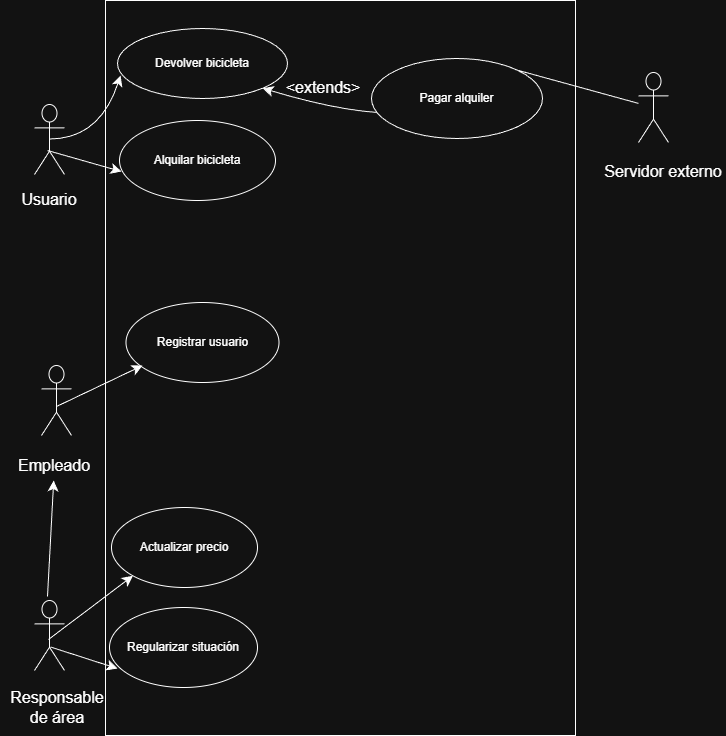

The diagram above was exported from draw.io. Its source (the exported page's mxGraphModel, read from the mxfile embedded in the PNG):
<mxGraphModel dx="1815" dy="525" grid="0" gridSize="10" guides="1" tooltips="1" connect="1" arrows="1" fold="0" page="1" pageScale="1" pageWidth="827" pageHeight="1169" math="0" shadow="0">
  <root>
    <mxCell id="0" />
    <mxCell id="1" parent="0" />
    <mxCell id="xcyE39w-XyFRdZJXHDBZ-2" parent="1" style="whiteSpace=wrap;html=1;direction=south;labelBackgroundColor=none;" value="" vertex="1">
      <mxGeometry height="735" width="470" x="96" y="6" as="geometry" />
    </mxCell>
    <mxCell id="xcyE39w-XyFRdZJXHDBZ-4" parent="1" style="ellipse;whiteSpace=wrap;html=1;labelBackgroundColor=none;" value="Devolver bicicleta" vertex="1">
      <mxGeometry height="70" width="170" x="108" y="34" as="geometry" />
    </mxCell>
    <mxCell id="xcyE39w-XyFRdZJXHDBZ-28" parent="1" style="shape=umlActor;labelBackgroundColor=none;" value="" vertex="1">
      <mxGeometry height="70" width="30" x="25" y="110" as="geometry" />
    </mxCell>
    <mxCell id="xcyE39w-XyFRdZJXHDBZ-33" edge="1" parent="1" style="edgeStyle=none;curved=1;rounded=0;orthogonalLoop=1;jettySize=auto;html=1;exitX=0;exitY=0.5;exitDx=0;exitDy=0;fontSize=12;startSize=8;endSize=8;labelBackgroundColor=none;fontColor=default;">
      <mxGeometry relative="1" as="geometry">
        <mxPoint y="205" as="sourcePoint" />
        <mxPoint y="205" as="targetPoint" />
      </mxGeometry>
    </mxCell>
    <mxCell id="xcyE39w-XyFRdZJXHDBZ-35" parent="1" style="text;html=1;whiteSpace=wrap;strokeColor=none;fillColor=none;align=center;verticalAlign=middle;rounded=0;fontSize=16;labelBackgroundColor=none;" value="&lt;font dir=&quot;auto&quot; style=&quot;vertical-align: inherit;&quot;&gt;&lt;font dir=&quot;auto&quot; style=&quot;vertical-align: inherit;&quot;&gt;&lt;font dir=&quot;auto&quot; style=&quot;vertical-align: inherit;&quot;&gt;&lt;font dir=&quot;auto&quot; style=&quot;vertical-align: inherit;&quot;&gt;&lt;font dir=&quot;auto&quot; style=&quot;vertical-align: inherit;&quot;&gt;&lt;font dir=&quot;auto&quot; style=&quot;vertical-align: inherit;&quot;&gt;Usuario&lt;/font&gt;&lt;/font&gt;&lt;/font&gt;&lt;/font&gt;&lt;/font&gt;&lt;/font&gt;" vertex="1">
      <mxGeometry height="30" width="60" x="10" y="190" as="geometry" />
    </mxCell>
    <mxCell id="xcyE39w-XyFRdZJXHDBZ-36" edge="1" parent="1" style="edgeStyle=none;orthogonalLoop=1;jettySize=auto;html=1;rounded=0;fontSize=12;startSize=8;endSize=8;curved=1;entryX=0.018;entryY=0.671;entryDx=0;entryDy=0;entryPerimeter=0;labelBackgroundColor=none;fontColor=default;" target="xcyE39w-XyFRdZJXHDBZ-4" value="">
      <mxGeometry relative="1" width="120" as="geometry">
        <Array as="points">
          <mxPoint x="90" y="144.5" />
        </Array>
        <mxPoint x="40" y="144.5" as="sourcePoint" />
        <mxPoint x="110" y="150" as="targetPoint" />
      </mxGeometry>
    </mxCell>
    <mxCell id="NCZYUq0dh68udxHHTopw-18" parent="1" style="shape=umlActor;labelBackgroundColor=none;" value="" vertex="1">
      <mxGeometry height="70" width="30" x="629" y="78" as="geometry" />
    </mxCell>
    <mxCell id="NCZYUq0dh68udxHHTopw-19" parent="1" style="text;strokeColor=none;fillColor=none;html=1;align=center;verticalAlign=middle;whiteSpace=wrap;rounded=0;fontSize=16;" value="Servidor externo" vertex="1">
      <mxGeometry height="30" width="124" x="592" y="162" as="geometry" />
    </mxCell>
    <mxCell id="NCZYUq0dh68udxHHTopw-23" parent="1" style="ellipse;whiteSpace=wrap;html=1;" value="Pagar alquiler" vertex="1">
      <mxGeometry height="80" width="171" x="362" y="64" as="geometry" />
    </mxCell>
    <mxCell id="NCZYUq0dh68udxHHTopw-44" edge="1" parent="1" source="NCZYUq0dh68udxHHTopw-23" style="endArrow=none;html=1;rounded=0;fontSize=12;startSize=8;endSize=8;curved=1;exitX=1;exitY=0;exitDx=0;exitDy=0;" target="NCZYUq0dh68udxHHTopw-18" value="">
      <mxGeometry height="50" relative="1" width="50" as="geometry">
        <mxPoint x="611" y="358" as="sourcePoint" />
        <mxPoint x="661" y="308" as="targetPoint" />
      </mxGeometry>
    </mxCell>
    <mxCell id="NCZYUq0dh68udxHHTopw-54" parent="1" style="ellipse;whiteSpace=wrap;html=1;" value="Regularizar situación" vertex="1">
      <mxGeometry height="80" width="148" x="100" y="613" as="geometry" />
    </mxCell>
    <mxCell id="NCZYUq0dh68udxHHTopw-55" parent="1" style="ellipse;whiteSpace=wrap;html=1;" value="Alquilar bicicleta" vertex="1">
      <mxGeometry height="80" width="156" x="110" y="126" as="geometry" />
    </mxCell>
    <mxCell id="NCZYUq0dh68udxHHTopw-57" parent="1" style="text;strokeColor=none;fillColor=none;html=1;align=center;verticalAlign=middle;whiteSpace=wrap;rounded=0;fontSize=16;" value="Responsable de área" vertex="1">
      <mxGeometry height="30" width="2" x="47" y="698" as="geometry" />
    </mxCell>
    <mxCell id="NCZYUq0dh68udxHHTopw-59" edge="1" parent="1" style="edgeStyle=none;orthogonalLoop=1;jettySize=auto;html=1;rounded=0;fontSize=12;startSize=8;endSize=8;curved=1;entryX=0.013;entryY=0.638;entryDx=0;entryDy=0;entryPerimeter=0;" target="NCZYUq0dh68udxHHTopw-55" value="">
      <mxGeometry relative="1" width="140" as="geometry">
        <Array as="points" />
        <mxPoint x="38" y="156" as="sourcePoint" />
        <mxPoint x="178" y="156" as="targetPoint" />
      </mxGeometry>
    </mxCell>
    <mxCell id="NCZYUq0dh68udxHHTopw-61" edge="1" parent="1" style="edgeStyle=none;orthogonalLoop=1;jettySize=auto;html=1;rounded=0;fontSize=12;startSize=8;endSize=8;curved=1;exitX=0.041;exitY=0.65;exitDx=0;exitDy=0;exitPerimeter=0;entryX=1;entryY=1;entryDx=0;entryDy=0;" target="xcyE39w-XyFRdZJXHDBZ-4" value="">
      <mxGeometry relative="1" width="140" as="geometry">
        <Array as="points">
          <mxPoint x="324" y="115" />
        </Array>
        <mxPoint x="368.051" y="118" as="sourcePoint" />
        <mxPoint x="253.00199999999998" y="244" as="targetPoint" />
      </mxGeometry>
    </mxCell>
    <mxCell id="NCZYUq0dh68udxHHTopw-62" parent="1" style="text;strokeColor=none;fillColor=none;html=1;align=center;verticalAlign=middle;whiteSpace=wrap;rounded=0;fontSize=16;" value="&amp;lt;extends&amp;gt;" vertex="1">
      <mxGeometry height="30" width="60" x="284" y="78" as="geometry" />
    </mxCell>
    <mxCell id="NCZYUq0dh68udxHHTopw-63" parent="1" style="ellipse;whiteSpace=wrap;html=1;" value="Registrar usuario" vertex="1">
      <mxGeometry height="80" width="153" x="116.5" y="308" as="geometry" />
    </mxCell>
    <mxCell id="NCZYUq0dh68udxHHTopw-67" parent="1" style="shape=umlActor;labelBackgroundColor=none;" value="" vertex="1">
      <mxGeometry height="70" width="30" x="25" y="606" as="geometry" />
    </mxCell>
    <mxCell id="NCZYUq0dh68udxHHTopw-69" parent="1" style="ellipse;whiteSpace=wrap;html=1;" value="Actualizar precio" vertex="1">
      <mxGeometry height="80" width="146" x="102" y="513" as="geometry" />
    </mxCell>
    <mxCell id="NCZYUq0dh68udxHHTopw-72" parent="1" style="shape=umlActor;labelBackgroundColor=none;" value="" vertex="1">
      <mxGeometry height="70" width="30" x="32" y="371" as="geometry" />
    </mxCell>
    <mxCell id="NCZYUq0dh68udxHHTopw-73" parent="1" style="text;html=1;whiteSpace=wrap;strokeColor=none;fillColor=none;align=center;verticalAlign=middle;rounded=0;fontSize=16;labelBackgroundColor=none;" value="&lt;font dir=&quot;auto&quot; style=&quot;vertical-align: inherit;&quot;&gt;&lt;font dir=&quot;auto&quot; style=&quot;vertical-align: inherit;&quot;&gt;&lt;font dir=&quot;auto&quot; style=&quot;vertical-align: inherit;&quot;&gt;&lt;font dir=&quot;auto&quot; style=&quot;vertical-align: inherit;&quot;&gt;&lt;font dir=&quot;auto&quot; style=&quot;vertical-align: inherit;&quot;&gt;&lt;font dir=&quot;auto&quot; style=&quot;vertical-align: inherit;&quot;&gt;Empleado&lt;/font&gt;&lt;/font&gt;&lt;/font&gt;&lt;/font&gt;&lt;/font&gt;&lt;/font&gt;" vertex="1">
      <mxGeometry height="30" width="60" x="15" y="456" as="geometry" />
    </mxCell>
    <mxCell id="NCZYUq0dh68udxHHTopw-75" edge="1" parent="1" style="edgeStyle=none;orthogonalLoop=1;jettySize=auto;html=1;rounded=0;fontSize=12;startSize=8;endSize=8;curved=1;" target="NCZYUq0dh68udxHHTopw-73" value="">
      <mxGeometry relative="1" width="140" as="geometry">
        <Array as="points" />
        <mxPoint x="38" y="602" as="sourcePoint" />
        <mxPoint x="155" y="552.5" as="targetPoint" />
      </mxGeometry>
    </mxCell>
    <mxCell id="NCZYUq0dh68udxHHTopw-76" edge="1" parent="1" style="edgeStyle=none;orthogonalLoop=1;jettySize=auto;html=1;rounded=0;fontSize=12;startSize=8;endSize=8;curved=1;entryX=0.108;entryY=0.788;entryDx=0;entryDy=0;entryPerimeter=0;" target="NCZYUq0dh68udxHHTopw-63" value="">
      <mxGeometry relative="1" width="140" as="geometry">
        <Array as="points" />
        <mxPoint x="47" y="412" as="sourcePoint" />
        <mxPoint x="187" y="412" as="targetPoint" />
      </mxGeometry>
    </mxCell>
    <mxCell id="NCZYUq0dh68udxHHTopw-77" edge="1" parent="1" style="edgeStyle=none;orthogonalLoop=1;jettySize=auto;html=1;rounded=0;fontSize=12;startSize=8;endSize=8;curved=1;entryX=0;entryY=1;entryDx=0;entryDy=0;" target="NCZYUq0dh68udxHHTopw-69" value="">
      <mxGeometry relative="1" width="140" as="geometry">
        <Array as="points" />
        <mxPoint x="39" y="645" as="sourcePoint" />
        <mxPoint x="179" y="645" as="targetPoint" />
      </mxGeometry>
    </mxCell>
    <mxCell id="NCZYUq0dh68udxHHTopw-78" edge="1" parent="1" style="edgeStyle=none;orthogonalLoop=1;jettySize=auto;html=1;rounded=0;fontSize=12;startSize=8;endSize=8;curved=1;entryX=0.054;entryY=0.763;entryDx=0;entryDy=0;entryPerimeter=0;" target="NCZYUq0dh68udxHHTopw-54" value="">
      <mxGeometry relative="1" width="140" as="geometry">
        <Array as="points" />
        <mxPoint x="41" y="652.5" as="sourcePoint" />
        <mxPoint x="181" y="652.5" as="targetPoint" />
      </mxGeometry>
    </mxCell>
  </root>
</mxGraphModel>